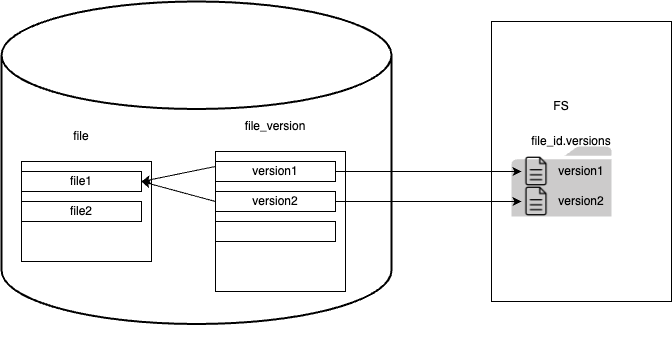

The diagram above was exported from draw.io. Its source (the exported page's mxGraphModel, read from the mxfile embedded in the PNG):
<mxGraphModel dx="946" dy="473" grid="1" gridSize="10" guides="1" tooltips="1" connect="1" arrows="1" fold="1" page="1" pageScale="1" pageWidth="827" pageHeight="1169" math="0" shadow="0">
  <root>
    <mxCell id="0" />
    <mxCell id="1" parent="0" />
    <mxCell id="VtkGoPRn0ZmPWiePFsIq-32" value="" style="strokeWidth=2;html=1;shape=mxgraph.flowchart.database;whiteSpace=wrap;" vertex="1" parent="1">
      <mxGeometry x="140" y="20" width="390" height="322.5" as="geometry" />
    </mxCell>
    <mxCell id="VtkGoPRn0ZmPWiePFsIq-5" value="" style="group" vertex="1" connectable="0" parent="1">
      <mxGeometry x="354" y="130" width="130" height="240" as="geometry" />
    </mxCell>
    <mxCell id="VtkGoPRn0ZmPWiePFsIq-2" value="" style="rounded=0;whiteSpace=wrap;html=1;" vertex="1" parent="VtkGoPRn0ZmPWiePFsIq-5">
      <mxGeometry y="40" width="130" height="140" as="geometry" />
    </mxCell>
    <mxCell id="VtkGoPRn0ZmPWiePFsIq-4" value="file_version" style="text;html=1;strokeColor=none;fillColor=none;align=center;verticalAlign=middle;whiteSpace=wrap;rounded=0;" vertex="1" parent="VtkGoPRn0ZmPWiePFsIq-5">
      <mxGeometry x="30" width="60" height="30" as="geometry" />
    </mxCell>
    <mxCell id="VtkGoPRn0ZmPWiePFsIq-13" value="version1" style="rounded=0;whiteSpace=wrap;html=1;" vertex="1" parent="VtkGoPRn0ZmPWiePFsIq-5">
      <mxGeometry y="50" width="120" height="20" as="geometry" />
    </mxCell>
    <mxCell id="VtkGoPRn0ZmPWiePFsIq-14" value="version2" style="rounded=0;whiteSpace=wrap;html=1;" vertex="1" parent="VtkGoPRn0ZmPWiePFsIq-5">
      <mxGeometry y="80" width="120" height="20" as="geometry" />
    </mxCell>
    <mxCell id="VtkGoPRn0ZmPWiePFsIq-15" value="" style="rounded=0;whiteSpace=wrap;html=1;" vertex="1" parent="VtkGoPRn0ZmPWiePFsIq-5">
      <mxGeometry y="110" width="120" height="20" as="geometry" />
    </mxCell>
    <mxCell id="VtkGoPRn0ZmPWiePFsIq-6" value="" style="group" vertex="1" connectable="0" parent="1">
      <mxGeometry x="160" y="140" width="130" height="140" as="geometry" />
    </mxCell>
    <mxCell id="VtkGoPRn0ZmPWiePFsIq-3" value="file" style="text;html=1;strokeColor=none;fillColor=none;align=center;verticalAlign=middle;whiteSpace=wrap;rounded=0;" vertex="1" parent="VtkGoPRn0ZmPWiePFsIq-6">
      <mxGeometry x="30" width="60" height="30" as="geometry" />
    </mxCell>
    <mxCell id="VtkGoPRn0ZmPWiePFsIq-1" value="" style="rounded=0;whiteSpace=wrap;html=1;" vertex="1" parent="VtkGoPRn0ZmPWiePFsIq-6">
      <mxGeometry y="40" width="130" height="100" as="geometry" />
    </mxCell>
    <mxCell id="VtkGoPRn0ZmPWiePFsIq-7" value="file1" style="rounded=0;whiteSpace=wrap;html=1;" vertex="1" parent="VtkGoPRn0ZmPWiePFsIq-6">
      <mxGeometry y="50" width="120" height="20" as="geometry" />
    </mxCell>
    <mxCell id="VtkGoPRn0ZmPWiePFsIq-12" value="file2" style="rounded=0;whiteSpace=wrap;html=1;" vertex="1" parent="VtkGoPRn0ZmPWiePFsIq-6">
      <mxGeometry y="80" width="120" height="20" as="geometry" />
    </mxCell>
    <mxCell id="VtkGoPRn0ZmPWiePFsIq-16" style="rounded=0;orthogonalLoop=1;jettySize=auto;html=1;exitX=0;exitY=0.25;exitDx=0;exitDy=0;entryX=1;entryY=0.5;entryDx=0;entryDy=0;" edge="1" parent="1" source="VtkGoPRn0ZmPWiePFsIq-13" target="VtkGoPRn0ZmPWiePFsIq-7">
      <mxGeometry relative="1" as="geometry" />
    </mxCell>
    <mxCell id="VtkGoPRn0ZmPWiePFsIq-17" style="edgeStyle=none;rounded=0;orthogonalLoop=1;jettySize=auto;html=1;exitX=0;exitY=0.5;exitDx=0;exitDy=0;entryX=1;entryY=0.5;entryDx=0;entryDy=0;" edge="1" parent="1" source="VtkGoPRn0ZmPWiePFsIq-14" target="VtkGoPRn0ZmPWiePFsIq-7">
      <mxGeometry relative="1" as="geometry" />
    </mxCell>
    <mxCell id="VtkGoPRn0ZmPWiePFsIq-18" value="" style="rounded=0;whiteSpace=wrap;html=1;" vertex="1" parent="1">
      <mxGeometry x="630" y="40" width="180" height="280" as="geometry" />
    </mxCell>
    <mxCell id="VtkGoPRn0ZmPWiePFsIq-19" value="FS" style="text;html=1;strokeColor=none;fillColor=none;align=center;verticalAlign=middle;whiteSpace=wrap;rounded=0;" vertex="1" parent="1">
      <mxGeometry x="670" y="110" width="60" height="30" as="geometry" />
    </mxCell>
    <mxCell id="VtkGoPRn0ZmPWiePFsIq-26" value="" style="sketch=0;pointerEvents=1;shadow=0;dashed=0;html=1;strokeColor=none;labelPosition=center;verticalLabelPosition=bottom;verticalAlign=top;outlineConnect=0;align=center;shape=mxgraph.office.concepts.folder;fillColor=#CCCBCB;" vertex="1" parent="1">
      <mxGeometry x="650" y="165" width="100" height="70" as="geometry" />
    </mxCell>
    <mxCell id="VtkGoPRn0ZmPWiePFsIq-20" value="" style="shape=image;html=1;verticalAlign=top;verticalLabelPosition=bottom;labelBackgroundColor=#ffffff;imageAspect=0;aspect=fixed;image=https://cdn4.iconfinder.com/data/icons/48-bubbles/48/12.File-128.png" vertex="1" parent="1">
      <mxGeometry x="660" y="175" width="30" height="30" as="geometry" />
    </mxCell>
    <mxCell id="VtkGoPRn0ZmPWiePFsIq-21" value="" style="shape=image;html=1;verticalAlign=top;verticalLabelPosition=bottom;labelBackgroundColor=#ffffff;imageAspect=0;aspect=fixed;image=https://cdn4.iconfinder.com/data/icons/48-bubbles/48/12.File-128.png" vertex="1" parent="1">
      <mxGeometry x="660" y="205" width="30" height="30" as="geometry" />
    </mxCell>
    <mxCell id="VtkGoPRn0ZmPWiePFsIq-22" style="edgeStyle=none;rounded=0;orthogonalLoop=1;jettySize=auto;html=1;exitX=1;exitY=0.5;exitDx=0;exitDy=0;entryX=0;entryY=0.5;entryDx=0;entryDy=0;" edge="1" parent="1" source="VtkGoPRn0ZmPWiePFsIq-13" target="VtkGoPRn0ZmPWiePFsIq-20">
      <mxGeometry relative="1" as="geometry" />
    </mxCell>
    <mxCell id="VtkGoPRn0ZmPWiePFsIq-23" style="edgeStyle=none;rounded=0;orthogonalLoop=1;jettySize=auto;html=1;exitX=1;exitY=0.5;exitDx=0;exitDy=0;entryX=0;entryY=0.5;entryDx=0;entryDy=0;" edge="1" parent="1" source="VtkGoPRn0ZmPWiePFsIq-14" target="VtkGoPRn0ZmPWiePFsIq-21">
      <mxGeometry relative="1" as="geometry" />
    </mxCell>
    <mxCell id="VtkGoPRn0ZmPWiePFsIq-28" value="file_id.versions" style="text;html=1;strokeColor=none;fillColor=none;align=center;verticalAlign=middle;whiteSpace=wrap;rounded=0;" vertex="1" parent="1">
      <mxGeometry x="680" y="145" width="60" height="30" as="geometry" />
    </mxCell>
    <mxCell id="VtkGoPRn0ZmPWiePFsIq-30" value="version1" style="text;html=1;strokeColor=none;fillColor=none;align=center;verticalAlign=middle;whiteSpace=wrap;rounded=0;" vertex="1" parent="1">
      <mxGeometry x="690" y="175" width="60" height="30" as="geometry" />
    </mxCell>
    <mxCell id="VtkGoPRn0ZmPWiePFsIq-31" value="version2" style="text;html=1;strokeColor=none;fillColor=none;align=center;verticalAlign=middle;whiteSpace=wrap;rounded=0;" vertex="1" parent="1">
      <mxGeometry x="690" y="205" width="60" height="30" as="geometry" />
    </mxCell>
  </root>
</mxGraphModel>